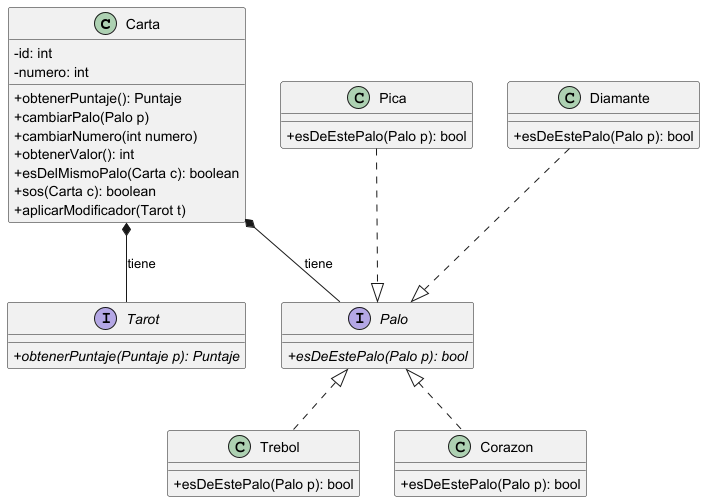

The diagram above was rendered by PlantUML. Its source (embedded in the PNG):
@startuml Carta
skinparam classAttributeIconSize 0
class Carta {
-id: int
-numero: int
+obtenerPuntaje(): Puntaje
+cambiarPalo(Palo p)
+cambiarNumero(int numero)
+obtenerValor(): int
+esDelMismoPalo(Carta c): boolean
+sos(Carta c): boolean
+aplicarModificador(Tarot t)
}
interface Tarot {
+{abstract}obtenerPuntaje(Puntaje p): Puntaje
}

Carta *-- Tarot :tiene

interface Palo {
+{abstract}esDeEstePalo(Palo p): bool
}

Carta *-- Palo :tiene

class Trebol {
+esDeEstePalo(Palo p): bool
}

class Corazon {
+esDeEstePalo(Palo p): bool
}

class Pica {
+esDeEstePalo(Palo p): bool
}

class Diamante {
+esDeEstePalo(Palo p): bool
}

Trebol .up.|> Palo
Corazon .up.|> Palo
Diamante .down.|> Palo
Pica .down.|> Palo

@enduml